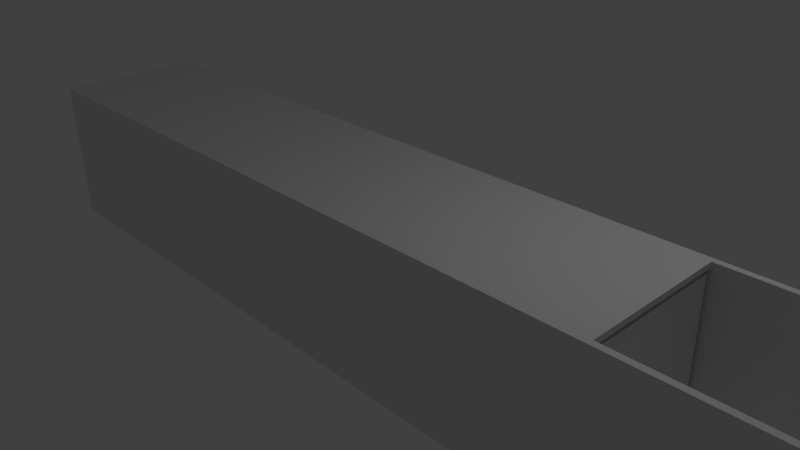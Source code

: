 # Source: starter.blend  (saved by Blender 2.71.0; exported with 4.5.12 LTS)
import bpy
from mathutils import Matrix  # noqa: F401  (used for matrix-valued properties, if any)

bpy.ops.wm.read_factory_settings(use_empty=True)
scene = bpy.context.scene
scene.name = 'Scene'

# ---- collections
col_collection_1 = bpy.data.collections.new('Collection 1'); scene.collection.children.link(col_collection_1)

# ---- world
world_world = bpy.data.worlds.new('World'); scene.world = world_world
world_world.color = (0.05088, 0.05088, 0.05088)
world_world.use_sun_shadow = False
world_world.sun_shadow_jitter_overblur = 0.0
world_world.cycles.sampling_method = 'MANUAL'
world_world.cycles.sample_map_resolution = 256

# ---- cameras
cam_camera = bpy.data.cameras.new('Camera')
cam_camera.clip_end = 100.0
cam_camera.lens = 35.0
cam_camera.sensor_width = 32.0
cam_camera.sensor_height = 18.0
cam_camera.ortho_scale = 7.314
cam_camera.dof.focus_distance = 0.0
cam_camera.dof.aperture_fstop = 128.0

# ---- lights
light_lamp = bpy.data.lights.new('Lamp', 'POINT')
light_lamp.transmission_factor = 0.0
light_lamp.cutoff_distance = 30.0
light_lamp.energy = 100.0
light_lamp.shadow_buffer_clip_start = 1.001
light_lamp.shadow_soft_size = 0.1
light_lamp.shadow_maximum_resolution = 0.006
light_lamp.use_absolute_resolution = True
light_lamp.cycles.use_multiple_importance_sampling = False

# ---- meshes
me_cube_005 = bpy.data.meshes.new('Cube.005')
me_cube_005.from_pydata([(-6.099, -1.083, 1.076), (-6.099, 1.083, 1.076), (-6.099, 1.083, -1.076), (-6.099, -1.083, -1.076), (-4.066, -1.083, 1.076), (-4.066, -1.083, -1.076), (-4.066, 1.083, 1.076), (-4.066, 1.083, -1.076), (-2.033, -1.083, -1.076), (-2.033, -1.083, 1.076), (-2.033, 1.083, 1.076), (-2.033, 1.083, -1.076), (0.0, -1.083, -1.076), (0.0, -1.083, 1.076), (0.0, 1.083, 1.076), (0.0, 1.083, -1.076), (2.033, -1.083, -1.076), (2.033, -1.083, 1.076), (2.033, 1.083, 1.076), (2.033, 1.083, -1.076), (4.066, -1.083, -1.076), (4.066, -1.083, 1.076), (4.066, -1.0, 1.076), (4.0, -1.0, 1.076), (4.0, 1.0, 1.076), (4.066, 1.0, 1.076), (4.066, 1.083, 1.076), (4.066, 1.083, -1.076), (6.099, -1.083, -1.076), (6.099, -1.083, 1.076), (6.0, 1.0, 1.076), (6.0, -1.0, 1.076), (6.099, 1.083, 1.076), (6.099, 1.083, -1.076), (-6.0, -1.0, 1.0), (-6.0, -1.0, -1.0), (-6.0, 1.0, -1.0), (-6.0, 1.0, 1.0), (-4.0, -1.0, 1.0), (-4.0, -1.0, -1.0), (-4.0, 1.0, 1.0), (-4.0, 1.0, -1.0), (-2.0, -1.0, 1.0), (-2.0, -1.0, -1.0), (-2.0, 1.0, 1.0), (-2.0, 1.0, -1.0), (0.0, -1.0, 1.0), (0.0, -1.0, -1.0), (0.0, 1.0, 1.0), (0.0, 1.0, -1.0), (2.0, -1.0, 1.0), (2.0, -1.0, -1.0), (2.0, 1.0, 1.0), (2.0, 1.0, -1.0), (4.0, -1.0, 1.0), (4.0, -1.0, -1.0), (4.0, 1.0, 1.0), (4.0, 1.0, -1.0), (6.0, -1.0, 1.0), (6.0, -1.0, -1.0), (6.0, 1.0, -1.0), (6.0, 1.0, 1.0)], [], [(0, 1, 2, 3), (4, 0, 3, 5), (4, 6, 1, 0), (1, 6, 7, 2), (3, 2, 7, 5), (4, 5, 8, 9), (6, 4, 9, 10), (7, 6, 10, 11), (5, 7, 11, 8), (9, 8, 12, 13), (10, 9, 13, 14), (11, 10, 14, 15), (8, 11, 15, 12), (13, 12, 16, 17), (14, 13, 17, 18), (15, 14, 18, 19), (12, 15, 19, 16), (17, 16, 20, 21), (18, 17, 21, 22, 23, 24, 25, 26), (19, 18, 26, 27), (16, 19, 27, 20), (21, 20, 28, 29), (26, 25, 30, 31, 22, 21, 29, 32), (27, 26, 32, 33), (20, 27, 33, 28), (32, 29, 28, 33), (34, 35, 36, 37), (38, 39, 35, 34), (38, 34, 37, 40), (37, 36, 41, 40), (35, 39, 41, 36), (38, 42, 43, 39), (40, 44, 42, 38), (41, 45, 44, 40), (39, 43, 45, 41), (42, 46, 47, 43), (44, 48, 46, 42), (45, 49, 48, 44), (43, 47, 49, 45), (46, 50, 51, 47), (48, 52, 50, 46), (49, 53, 52, 48), (47, 51, 53, 49), (50, 54, 55, 51), (52, 56, 54, 50), (53, 57, 56, 52), (51, 55, 57, 53), (54, 58, 59, 55), (24, 23, 54, 56), (57, 60, 61, 56), (55, 59, 60, 57), (54, 23, 22, 31, 58), (61, 60, 59, 58), (61, 30, 25, 24, 56), (31, 30, 61, 58)])
me_cube_005.use_remesh_preserve_volume = False
me_cube_005.use_remesh_preserve_attributes = False
me_cube_005.use_mirror_vertex_groups = False
me_cube_005.update()
me_cube_006 = bpy.data.meshes.new('Cube.006')
me_cube_006.from_pydata([(-0.07176, -0.9541, -0.9541), (-0.07176, 0.9541, -0.9541), (0.07176, 0.9541, -0.9541), (0.07176, -0.9541, -0.9541), (-0.07176, -0.9541, 0.9541), (-0.07176, 0.9541, 0.9541), (0.07176, 0.9541, 0.9541), (0.07176, -0.9541, 0.9541)], [], [(4, 5, 1, 0), (5, 6, 2, 1), (6, 7, 3, 2), (7, 4, 0, 3), (0, 1, 2, 3), (7, 6, 5, 4)])
me_cube_006.use_remesh_preserve_volume = False
me_cube_006.use_remesh_preserve_attributes = False
me_cube_006.use_mirror_vertex_groups = False
me_cube_006.update()
me_sphere = bpy.data.meshes.new('Sphere')
me_sphere.from_pydata([], [], [])
me_sphere.use_remesh_preserve_volume = False
me_sphere.use_remesh_preserve_attributes = False
me_sphere.use_mirror_vertex_groups = False
me_sphere.update()

# ---- objects
ob_cube_001 = bpy.data.objects.new('Cube.001', me_cube_005)
ob_pusher = bpy.data.objects.new('Pusher', me_cube_006)
ob_sphere = bpy.data.objects.new('Sphere', me_sphere)
ob_lamp = bpy.data.objects.new('Lamp', light_lamp)
ob_camera = bpy.data.objects.new('Camera', cam_camera)

# ---- transforms, parenting, visibility, modifiers, constraints
ob_cube_001.location = (0.0, 0.0, 0.0)
ob_cube_001.lineart.crease_threshold = 0.0
ob_pusher.parent = ob_cube_001
ob_pusher.location = (3.923, 0.0, 0.0)
ob_pusher.lineart.crease_threshold = 0.0
ob_sphere.location = (0.0, 0.0, 0.0)
ob_sphere.lineart.crease_threshold = 0.0
ob_lamp.location = (4.076, 1.005, 5.904)
ob_lamp.rotation_euler = (0.6503, 0.05522, 1.866)
ob_lamp.lock_rotations_4d = False
ob_lamp.empty_display_type = 'ARROWS'
ob_lamp.color = (0.0, 0.0, 0.0, 0.0)
ob_lamp.lineart.crease_threshold = 0.0
ob_camera.location = (7.481, -6.508, 5.344)
ob_camera.rotation_euler = (1.109, 0.01082, 0.8149)
ob_camera.lock_rotations_4d = False
ob_camera.empty_display_type = 'ARROWS'
ob_camera.color = (0.0, 0.0, 0.0, 0.0)
ob_camera.display_type = 'WIRE'
ob_camera.lineart.crease_threshold = 0.0

# ---- collection membership
col_collection_1.objects.link(ob_cube_001)
col_collection_1.objects.link(ob_pusher)
col_collection_1.objects.link(ob_sphere)
col_collection_1.objects.link(ob_lamp)
col_collection_1.objects.link(ob_camera)

# ---- scene / render settings (as saved in the file)
scene.camera = ob_camera
scene.frame_start = 1; scene.frame_end = 250; scene.frame_set(1)
scene.render.engine = 'BLENDER_EEVEE_NEXT'
scene.render.resolution_percentage = 50
scene.render.dither_intensity = 0.0
scene.cycles.use_denoising = False
scene.cycles.samples = 10
scene.cycles.sampling_pattern = 'TABULATED_SOBOL'
scene.cycles.light_sampling_threshold = 0.0
scene.cycles.use_adaptive_sampling = False
scene.cycles.use_light_tree = False
scene.cycles.blur_glossy = 0.0
scene.cycles.volume_bounces = 1
scene.cycles.pixel_filter_type = 'GAUSSIAN'
scene.cycles.sample_clamp_indirect = 0.0
scene.view_settings.view_transform = 'Standard'
bpy.context.view_layer.update()
